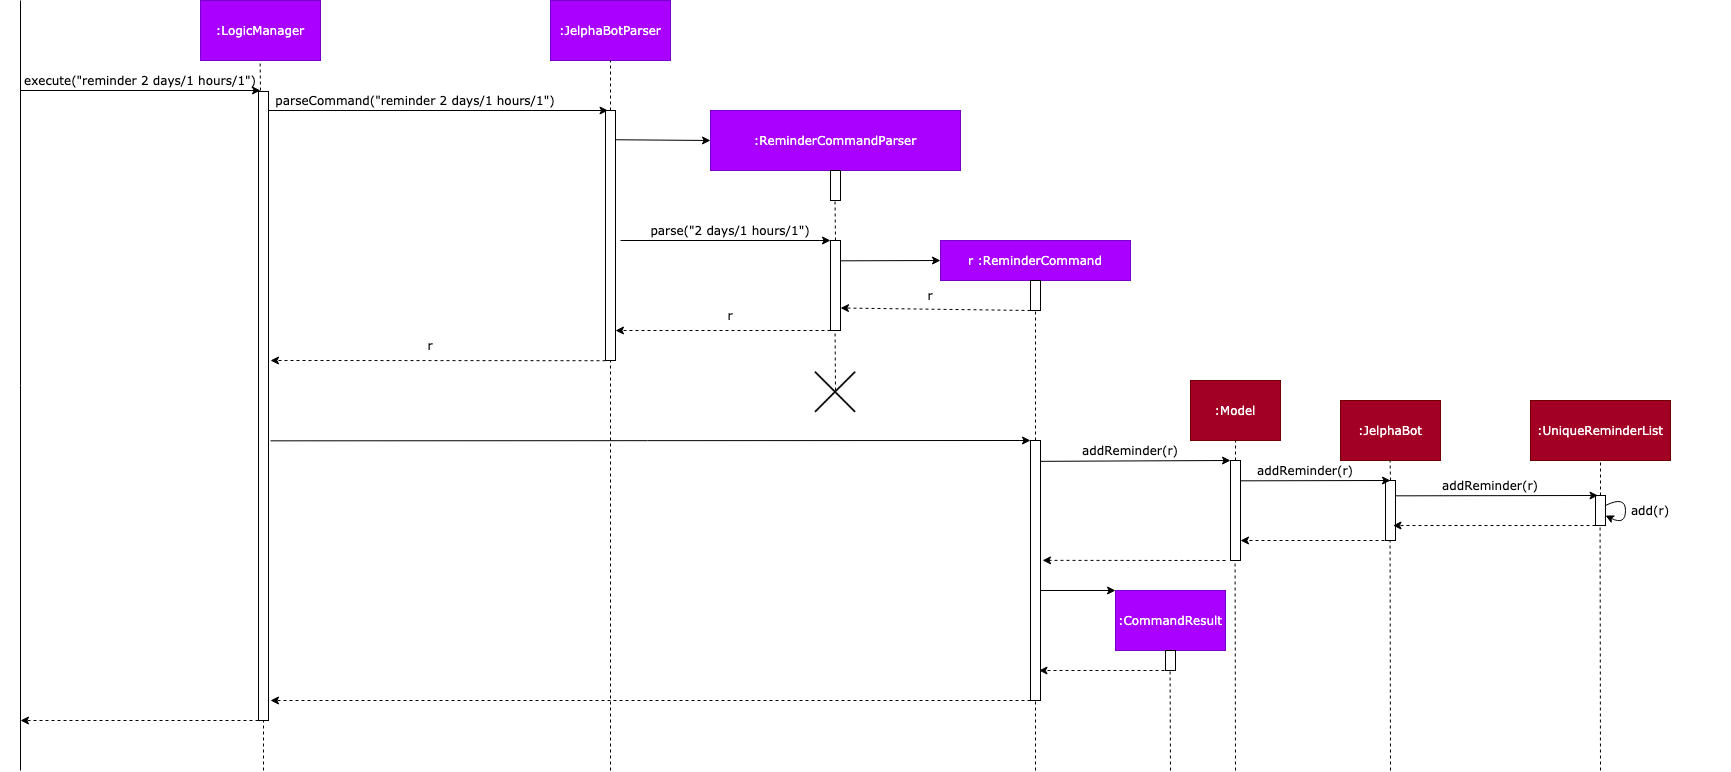

The diagram above was exported from draw.io. Its source (the exported page's mxGraphModel, read from the mxfile embedded in the PNG):
<mxGraphModel dx="1306" dy="437" grid="1" gridSize="10" guides="1" tooltips="1" connect="1" arrows="1" fold="1" page="0" pageScale="1.5" pageWidth="826" pageHeight="1169" background="#ffffff" math="0" shadow="0">
  <root>
    <mxCell id="0" />
    <mxCell id="1" parent="0" />
    <mxCell id="sQZ0v8X6X_9FEj70ZxOo-93" value=":LogicManager" style="rounded=0;whiteSpace=wrap;html=1;fontFamily=Verdana;fillColor=#aa00ff;strokeColor=#7700CC;fontColor=#ffffff;" parent="1" vertex="1">
      <mxGeometry x="-70" y="280" width="120" height="60" as="geometry" />
    </mxCell>
    <mxCell id="sQZ0v8X6X_9FEj70ZxOo-94" value=":JelphaBotParser" style="rounded=0;whiteSpace=wrap;html=1;fontFamily=Verdana;fillColor=#aa00ff;strokeColor=#7700CC;fontColor=#ffffff;" parent="1" vertex="1">
      <mxGeometry x="280" y="280" width="120" height="60" as="geometry" />
    </mxCell>
    <mxCell id="sQZ0v8X6X_9FEj70ZxOo-95" value=":ReminderCommandParser" style="rounded=0;whiteSpace=wrap;html=1;fontFamily=Verdana;fillColor=#aa00ff;strokeColor=#7700CC;fontColor=#ffffff;" parent="1" vertex="1">
      <mxGeometry x="440" y="390" width="250" height="60" as="geometry" />
    </mxCell>
    <mxCell id="sQZ0v8X6X_9FEj70ZxOo-96" value="r :ReminderCommand" style="rounded=0;whiteSpace=wrap;html=1;fontFamily=Verdana;fillColor=#aa00ff;strokeColor=#7700CC;fontColor=#ffffff;" parent="1" vertex="1">
      <mxGeometry x="670" y="520" width="190" height="40" as="geometry" />
    </mxCell>
    <mxCell id="sQZ0v8X6X_9FEj70ZxOo-100" value=":Model" style="rounded=0;whiteSpace=wrap;html=1;fontFamily=Verdana;fillColor=#a20025;strokeColor=#6F0000;fontColor=#ffffff;" parent="1" vertex="1">
      <mxGeometry x="920" y="660" width="90" height="60" as="geometry" />
    </mxCell>
    <mxCell id="sQZ0v8X6X_9FEj70ZxOo-101" value=":JelphaBot" style="rounded=0;whiteSpace=wrap;html=1;fontFamily=Verdana;fillColor=#a20025;strokeColor=#6F0000;fontColor=#ffffff;" parent="1" vertex="1">
      <mxGeometry x="1070" y="680" width="100" height="60" as="geometry" />
    </mxCell>
    <mxCell id="sQZ0v8X6X_9FEj70ZxOo-103" value=":UniqueReminderList" style="rounded=0;whiteSpace=wrap;html=1;fontFamily=Verdana;fillColor=#a20025;strokeColor=#6F0000;fontColor=#ffffff;" parent="1" vertex="1">
      <mxGeometry x="1260" y="680" width="140" height="60" as="geometry" />
    </mxCell>
    <mxCell id="sQZ0v8X6X_9FEj70ZxOo-107" value="" style="endArrow=none;html=1;fontFamily=Verdana;" parent="1" edge="1">
      <mxGeometry width="50" height="50" relative="1" as="geometry">
        <mxPoint x="-250" y="1050" as="sourcePoint" />
        <mxPoint x="-250" y="280" as="targetPoint" />
      </mxGeometry>
    </mxCell>
    <mxCell id="sQZ0v8X6X_9FEj70ZxOo-109" value="" style="endArrow=none;dashed=1;html=1;fontFamily=Verdana;entryX=0.397;entryY=1.042;entryDx=0;entryDy=0;entryPerimeter=0;" parent="1" edge="1">
      <mxGeometry width="50" height="50" relative="1" as="geometry">
        <mxPoint x="-10" y="370" as="sourcePoint" />
        <mxPoint x="-10.3599999999999" y="342.52" as="targetPoint" />
      </mxGeometry>
    </mxCell>
    <mxCell id="sQZ0v8X6X_9FEj70ZxOo-108" value="" style="endArrow=classic;html=1;fontFamily=Verdana;" parent="1" edge="1">
      <mxGeometry width="50" height="50" relative="1" as="geometry">
        <mxPoint x="-250" y="370" as="sourcePoint" />
        <mxPoint x="-10" y="370" as="targetPoint" />
      </mxGeometry>
    </mxCell>
    <mxCell id="sQZ0v8X6X_9FEj70ZxOo-111" value="execute(&quot;reminder 2 days/1 hours/1&quot;)" style="text;html=1;strokeColor=none;fillColor=none;align=center;verticalAlign=middle;whiteSpace=wrap;rounded=0;fontFamily=Verdana;" parent="1" vertex="1">
      <mxGeometry x="-270" y="350" width="280" height="20" as="geometry" />
    </mxCell>
    <mxCell id="sQZ0v8X6X_9FEj70ZxOo-112" value="" style="endArrow=classic;html=1;fontFamily=Verdana;entryX=0.25;entryY=0;entryDx=0;entryDy=0;" parent="1" target="sQZ0v8X6X_9FEj70ZxOo-118" edge="1">
      <mxGeometry width="50" height="50" relative="1" as="geometry">
        <mxPoint x="-5" y="390" as="sourcePoint" />
        <mxPoint x="330" y="390" as="targetPoint" />
      </mxGeometry>
    </mxCell>
    <mxCell id="sQZ0v8X6X_9FEj70ZxOo-113" value="parseCommand(&quot;reminder 2 days/1 hours/1&quot;)" style="text;html=1;strokeColor=none;fillColor=none;align=center;verticalAlign=middle;whiteSpace=wrap;rounded=0;fontFamily=Verdana;" parent="1" vertex="1">
      <mxGeometry x="-30" y="370" width="350" height="20" as="geometry" />
    </mxCell>
    <mxCell id="sQZ0v8X6X_9FEj70ZxOo-117" value="" style="endArrow=none;dashed=1;html=1;fontFamily=Verdana;entryX=0.5;entryY=1;entryDx=0;entryDy=0;" parent="1" target="sQZ0v8X6X_9FEj70ZxOo-94" edge="1">
      <mxGeometry width="50" height="50" relative="1" as="geometry">
        <mxPoint x="340" y="390" as="sourcePoint" />
        <mxPoint x="360" y="400" as="targetPoint" />
      </mxGeometry>
    </mxCell>
    <mxCell id="sQZ0v8X6X_9FEj70ZxOo-118" value="" style="rounded=0;whiteSpace=wrap;html=1;fontFamily=Verdana;" parent="1" vertex="1">
      <mxGeometry x="335" y="390" width="10" height="250" as="geometry" />
    </mxCell>
    <mxCell id="sQZ0v8X6X_9FEj70ZxOo-119" value="" style="endArrow=classic;html=1;fontFamily=Verdana;exitX=0.988;exitY=0.117;exitDx=0;exitDy=0;exitPerimeter=0;" parent="1" source="sQZ0v8X6X_9FEj70ZxOo-118" edge="1">
      <mxGeometry width="50" height="50" relative="1" as="geometry">
        <mxPoint x="430" y="470" as="sourcePoint" />
        <mxPoint x="440" y="420" as="targetPoint" />
      </mxGeometry>
    </mxCell>
    <mxCell id="sQZ0v8X6X_9FEj70ZxOo-120" value="" style="rounded=0;whiteSpace=wrap;html=1;fontFamily=Verdana;" parent="1" vertex="1">
      <mxGeometry x="560" y="450" width="10" height="30" as="geometry" />
    </mxCell>
    <mxCell id="sQZ0v8X6X_9FEj70ZxOo-121" value="" style="endArrow=none;dashed=1;html=1;fontFamily=Verdana;entryX=0.25;entryY=1;entryDx=0;entryDy=0;" parent="1" edge="1">
      <mxGeometry width="50" height="50" relative="1" as="geometry">
        <mxPoint x="565" y="520" as="sourcePoint" />
        <mxPoint x="564.5" y="480" as="targetPoint" />
      </mxGeometry>
    </mxCell>
    <mxCell id="sQZ0v8X6X_9FEj70ZxOo-122" value="" style="endArrow=classic;html=1;fontFamily=Verdana;" parent="1" edge="1">
      <mxGeometry width="50" height="50" relative="1" as="geometry">
        <mxPoint x="350" y="520" as="sourcePoint" />
        <mxPoint x="560" y="520" as="targetPoint" />
      </mxGeometry>
    </mxCell>
    <mxCell id="sQZ0v8X6X_9FEj70ZxOo-123" value="&lt;font face=&quot;Verdana&quot;&gt;parse(&quot;2 days/1 hours/1&quot;)&lt;/font&gt;" style="text;html=1;strokeColor=none;fillColor=none;align=center;verticalAlign=middle;whiteSpace=wrap;rounded=0;" parent="1" vertex="1">
      <mxGeometry x="335" y="500" width="250" height="20" as="geometry" />
    </mxCell>
    <mxCell id="sQZ0v8X6X_9FEj70ZxOo-124" value="" style="rounded=0;whiteSpace=wrap;html=1;fontFamily=Verdana;" parent="1" vertex="1">
      <mxGeometry x="560" y="520" width="10" height="90" as="geometry" />
    </mxCell>
    <mxCell id="sQZ0v8X6X_9FEj70ZxOo-125" value="" style="endArrow=classic;html=1;fontFamily=Verdana;exitX=0.914;exitY=0.041;exitDx=0;exitDy=0;exitPerimeter=0;entryX=0;entryY=0.5;entryDx=0;entryDy=0;" parent="1" target="sQZ0v8X6X_9FEj70ZxOo-96" edge="1">
      <mxGeometry width="50" height="50" relative="1" as="geometry">
        <mxPoint x="570.0000000000001" y="540.34" as="sourcePoint" />
        <mxPoint x="665.86" y="540" as="targetPoint" />
      </mxGeometry>
    </mxCell>
    <mxCell id="sQZ0v8X6X_9FEj70ZxOo-127" value="" style="rounded=0;whiteSpace=wrap;html=1;fontFamily=Verdana;" parent="1" vertex="1">
      <mxGeometry x="760" y="560" width="10" height="30" as="geometry" />
    </mxCell>
    <mxCell id="sQZ0v8X6X_9FEj70ZxOo-128" value="" style="endArrow=classic;html=1;fontFamily=Verdana;exitX=0;exitY=1;exitDx=0;exitDy=0;entryX=1;entryY=0.75;entryDx=0;entryDy=0;dashed=1;" parent="1" source="sQZ0v8X6X_9FEj70ZxOo-127" target="sQZ0v8X6X_9FEj70ZxOo-124" edge="1">
      <mxGeometry width="50" height="50" relative="1" as="geometry">
        <mxPoint x="500" y="570" as="sourcePoint" />
        <mxPoint x="550" y="520" as="targetPoint" />
      </mxGeometry>
    </mxCell>
    <mxCell id="sQZ0v8X6X_9FEj70ZxOo-129" value="" style="endArrow=classic;html=1;fontFamily=Verdana;exitX=0;exitY=1;exitDx=0;exitDy=0;dashed=1;" parent="1" edge="1">
      <mxGeometry width="50" height="50" relative="1" as="geometry">
        <mxPoint x="560" y="610" as="sourcePoint" />
        <mxPoint x="345" y="610" as="targetPoint" />
      </mxGeometry>
    </mxCell>
    <mxCell id="sQZ0v8X6X_9FEj70ZxOo-130" value="r" style="text;html=1;strokeColor=none;fillColor=none;align=center;verticalAlign=middle;whiteSpace=wrap;rounded=0;fontFamily=Verdana;" parent="1" vertex="1">
      <mxGeometry x="440" y="580" width="40" height="30" as="geometry" />
    </mxCell>
    <mxCell id="sQZ0v8X6X_9FEj70ZxOo-131" value="r" style="text;html=1;strokeColor=none;fillColor=none;align=center;verticalAlign=middle;whiteSpace=wrap;rounded=0;fontFamily=Verdana;" parent="1" vertex="1">
      <mxGeometry x="640" y="560" width="40" height="30" as="geometry" />
    </mxCell>
    <mxCell id="sQZ0v8X6X_9FEj70ZxOo-132" value="" style="endArrow=none;dashed=1;html=1;fontFamily=Verdana;" parent="1" source="sQZ0v8X6X_9FEj70ZxOo-141" edge="1">
      <mxGeometry width="50" height="50" relative="1" as="geometry">
        <mxPoint x="765" y="840" as="sourcePoint" />
        <mxPoint x="765" y="590" as="targetPoint" />
      </mxGeometry>
    </mxCell>
    <mxCell id="sQZ0v8X6X_9FEj70ZxOo-133" value="" style="endArrow=none;dashed=1;html=1;fontFamily=Verdana;" parent="1" edge="1">
      <mxGeometry width="50" height="50" relative="1" as="geometry">
        <mxPoint x="565" y="670" as="sourcePoint" />
        <mxPoint x="564.58" y="610" as="targetPoint" />
      </mxGeometry>
    </mxCell>
    <mxCell id="sQZ0v8X6X_9FEj70ZxOo-134" value="" style="endArrow=classic;html=1;fontFamily=Verdana;exitX=0;exitY=1;exitDx=0;exitDy=0;dashed=1;" parent="1" edge="1">
      <mxGeometry width="50" height="50" relative="1" as="geometry">
        <mxPoint x="335" y="640.22" as="sourcePoint" />
        <mxPoint y="640" as="targetPoint" />
      </mxGeometry>
    </mxCell>
    <mxCell id="sQZ0v8X6X_9FEj70ZxOo-136" value="r" style="text;html=1;strokeColor=none;fillColor=none;align=center;verticalAlign=middle;whiteSpace=wrap;rounded=0;fontFamily=Verdana;" parent="1" vertex="1">
      <mxGeometry x="140" y="610" width="40" height="30" as="geometry" />
    </mxCell>
    <mxCell id="sQZ0v8X6X_9FEj70ZxOo-110" value="" style="rounded=0;whiteSpace=wrap;html=1;fontFamily=Verdana;" parent="1" vertex="1">
      <mxGeometry x="-12" y="371" width="10" height="629" as="geometry" />
    </mxCell>
    <mxCell id="sQZ0v8X6X_9FEj70ZxOo-137" value="" style="endArrow=none;dashed=1;html=1;fontFamily=Verdana;entryX=0.5;entryY=1;entryDx=0;entryDy=0;" parent="1" target="sQZ0v8X6X_9FEj70ZxOo-118" edge="1">
      <mxGeometry width="50" height="50" relative="1" as="geometry">
        <mxPoint x="340" y="1050" as="sourcePoint" />
        <mxPoint x="339.58000000000004" y="640" as="targetPoint" />
      </mxGeometry>
    </mxCell>
    <mxCell id="sQZ0v8X6X_9FEj70ZxOo-138" value="" style="shape=image;html=1;verticalAlign=top;verticalLabelPosition=bottom;labelBackgroundColor=#ffffff;imageAspect=0;aspect=fixed;image=https://cdn2.iconfinder.com/data/icons/essential-web-1-1/50/close-cross-error-wrong-reject-128.png" parent="1" vertex="1">
      <mxGeometry x="543.21" y="650" width="43.58" height="43.58" as="geometry" />
    </mxCell>
    <mxCell id="sQZ0v8X6X_9FEj70ZxOo-140" value="" style="endArrow=classic;html=1;fontFamily=Verdana;exitX=0.914;exitY=0.041;exitDx=0;exitDy=0;exitPerimeter=0;entryX=0;entryY=0;entryDx=0;entryDy=0;" parent="1" target="sQZ0v8X6X_9FEj70ZxOo-141" edge="1">
      <mxGeometry width="50" height="50" relative="1" as="geometry">
        <mxPoint y="720.3399999999999" as="sourcePoint" />
        <mxPoint x="520" y="720" as="targetPoint" />
      </mxGeometry>
    </mxCell>
    <mxCell id="sQZ0v8X6X_9FEj70ZxOo-141" value="" style="rounded=0;whiteSpace=wrap;html=1;fontFamily=Verdana;" parent="1" vertex="1">
      <mxGeometry x="760" y="720" width="10" height="260" as="geometry" />
    </mxCell>
    <mxCell id="sQZ0v8X6X_9FEj70ZxOo-142" value="" style="endArrow=none;dashed=1;html=1;fontFamily=Verdana;" parent="1" target="sQZ0v8X6X_9FEj70ZxOo-141" edge="1">
      <mxGeometry width="50" height="50" relative="1" as="geometry">
        <mxPoint x="765" y="1050" as="sourcePoint" />
        <mxPoint x="765" y="590" as="targetPoint" />
      </mxGeometry>
    </mxCell>
    <mxCell id="sQZ0v8X6X_9FEj70ZxOo-143" value="" style="endArrow=classic;html=1;fontFamily=Verdana;exitX=0.914;exitY=0.041;exitDx=0;exitDy=0;exitPerimeter=0;entryX=0;entryY=0;entryDx=0;entryDy=0;" parent="1" target="sQZ0v8X6X_9FEj70ZxOo-146" edge="1">
      <mxGeometry width="50" height="50" relative="1" as="geometry">
        <mxPoint x="770" y="740.8400000000001" as="sourcePoint" />
        <mxPoint x="950" y="741" as="targetPoint" />
      </mxGeometry>
    </mxCell>
    <mxCell id="sQZ0v8X6X_9FEj70ZxOo-144" value="addReminder(r)" style="text;html=1;strokeColor=none;fillColor=none;align=center;verticalAlign=middle;whiteSpace=wrap;rounded=0;fontFamily=Verdana;" parent="1" vertex="1">
      <mxGeometry x="780" y="720" width="160" height="20" as="geometry" />
    </mxCell>
    <mxCell id="sQZ0v8X6X_9FEj70ZxOo-145" value="" style="endArrow=none;dashed=1;html=1;fontFamily=Verdana;exitX=0.5;exitY=0;exitDx=0;exitDy=0;entryX=0.5;entryY=1;entryDx=0;entryDy=0;" parent="1" source="sQZ0v8X6X_9FEj70ZxOo-146" target="sQZ0v8X6X_9FEj70ZxOo-100" edge="1">
      <mxGeometry width="50" height="50" relative="1" as="geometry">
        <mxPoint x="970" y="960" as="sourcePoint" />
        <mxPoint x="970" y="720" as="targetPoint" />
      </mxGeometry>
    </mxCell>
    <mxCell id="sQZ0v8X6X_9FEj70ZxOo-146" value="" style="rounded=0;whiteSpace=wrap;html=1;fontFamily=Verdana;" parent="1" vertex="1">
      <mxGeometry x="960" y="740" width="10" height="100" as="geometry" />
    </mxCell>
    <mxCell id="sQZ0v8X6X_9FEj70ZxOo-153" value="" style="endArrow=none;dashed=1;html=1;fontFamily=Verdana;" parent="1" edge="1">
      <mxGeometry width="50" height="50" relative="1" as="geometry">
        <mxPoint x="1120" y="760" as="sourcePoint" />
        <mxPoint x="1119.58" y="740" as="targetPoint" />
      </mxGeometry>
    </mxCell>
    <mxCell id="sQZ0v8X6X_9FEj70ZxOo-154" value="" style="rounded=0;whiteSpace=wrap;html=1;fontFamily=Verdana;" parent="1" vertex="1">
      <mxGeometry x="1115" y="760" width="10" height="60" as="geometry" />
    </mxCell>
    <mxCell id="sQZ0v8X6X_9FEj70ZxOo-152" value="" style="endArrow=classic;html=1;fontFamily=Verdana;exitX=0.914;exitY=0.041;exitDx=0;exitDy=0;exitPerimeter=0;" parent="1" edge="1">
      <mxGeometry width="50" height="50" relative="1" as="geometry">
        <mxPoint x="970" y="760.3399999999999" as="sourcePoint" />
        <mxPoint x="1120" y="760" as="targetPoint" />
      </mxGeometry>
    </mxCell>
    <mxCell id="sQZ0v8X6X_9FEj70ZxOo-155" value="addReminder(r)" style="text;html=1;strokeColor=none;fillColor=none;align=center;verticalAlign=middle;whiteSpace=wrap;rounded=0;fontFamily=Verdana;" parent="1" vertex="1">
      <mxGeometry x="955" y="740" width="160" height="20" as="geometry" />
    </mxCell>
    <mxCell id="sQZ0v8X6X_9FEj70ZxOo-156" value="" style="endArrow=none;dashed=1;html=1;fontFamily=Verdana;entryX=0.5;entryY=1;entryDx=0;entryDy=0;exitX=0.5;exitY=0;exitDx=0;exitDy=0;" parent="1" source="sQZ0v8X6X_9FEj70ZxOo-158" target="sQZ0v8X6X_9FEj70ZxOo-103" edge="1">
      <mxGeometry width="50" height="50" relative="1" as="geometry">
        <mxPoint x="1330" y="760" as="sourcePoint" />
        <mxPoint x="1129.58" y="750" as="targetPoint" />
      </mxGeometry>
    </mxCell>
    <mxCell id="sQZ0v8X6X_9FEj70ZxOo-158" value="" style="rounded=0;whiteSpace=wrap;html=1;fontFamily=Verdana;" parent="1" vertex="1">
      <mxGeometry x="1325" y="775" width="10" height="30" as="geometry" />
    </mxCell>
    <mxCell id="sQZ0v8X6X_9FEj70ZxOo-159" value="addReminder(r)" style="text;html=1;strokeColor=none;fillColor=none;align=center;verticalAlign=middle;whiteSpace=wrap;rounded=0;fontFamily=Verdana;" parent="1" vertex="1">
      <mxGeometry x="1140" y="755" width="160" height="20" as="geometry" />
    </mxCell>
    <mxCell id="sQZ0v8X6X_9FEj70ZxOo-160" value="" style="endArrow=classic;html=1;fontFamily=Verdana;exitX=0.914;exitY=0.041;exitDx=0;exitDy=0;exitPerimeter=0;entryX=0.25;entryY=0;entryDx=0;entryDy=0;" parent="1" target="sQZ0v8X6X_9FEj70ZxOo-158" edge="1">
      <mxGeometry width="50" height="50" relative="1" as="geometry">
        <mxPoint x="1125" y="775.3399999999999" as="sourcePoint" />
        <mxPoint x="1320" y="775" as="targetPoint" />
      </mxGeometry>
    </mxCell>
    <mxCell id="sQZ0v8X6X_9FEj70ZxOo-161" value="" style="endArrow=classic;html=1;fontFamily=Verdana;exitX=0;exitY=1;exitDx=0;exitDy=0;dashed=1;" parent="1" source="sQZ0v8X6X_9FEj70ZxOo-158" edge="1">
      <mxGeometry width="50" height="50" relative="1" as="geometry">
        <mxPoint x="1317.5" y="807" as="sourcePoint" />
        <mxPoint x="1122.5" y="805" as="targetPoint" />
      </mxGeometry>
    </mxCell>
    <mxCell id="sQZ0v8X6X_9FEj70ZxOo-162" value="" style="endArrow=classic;html=1;fontFamily=Verdana;strokeColor=none;curved=1;" parent="1" edge="1">
      <mxGeometry width="50" height="50" relative="1" as="geometry">
        <mxPoint x="1210" y="740" as="sourcePoint" />
        <mxPoint x="1260" y="690" as="targetPoint" />
        <Array as="points">
          <mxPoint x="1260" y="740" />
          <mxPoint x="1210" y="690" />
        </Array>
      </mxGeometry>
    </mxCell>
    <mxCell id="sQZ0v8X6X_9FEj70ZxOo-169" value="" style="endArrow=classic;html=1;fontFamily=Verdana;curved=1;" parent="1" edge="1">
      <mxGeometry width="50" height="50" relative="1" as="geometry">
        <mxPoint x="1335" y="785" as="sourcePoint" />
        <mxPoint x="1335" y="795" as="targetPoint" />
        <Array as="points">
          <mxPoint x="1355" y="775" />
          <mxPoint x="1355" y="805" />
        </Array>
      </mxGeometry>
    </mxCell>
    <mxCell id="sQZ0v8X6X_9FEj70ZxOo-170" value="add(r)" style="text;html=1;strokeColor=none;fillColor=none;align=center;verticalAlign=middle;whiteSpace=wrap;rounded=0;fontFamily=Verdana;" parent="1" vertex="1">
      <mxGeometry x="1300" y="780" width="160" height="20" as="geometry" />
    </mxCell>
    <mxCell id="sQZ0v8X6X_9FEj70ZxOo-172" value="" style="endArrow=classic;html=1;fontFamily=Verdana;dashed=1;" parent="1" edge="1">
      <mxGeometry width="50" height="50" relative="1" as="geometry">
        <mxPoint x="1120" y="820" as="sourcePoint" />
        <mxPoint x="970" y="820" as="targetPoint" />
      </mxGeometry>
    </mxCell>
    <mxCell id="sQZ0v8X6X_9FEj70ZxOo-173" value="" style="endArrow=none;dashed=1;html=1;fontFamily=Verdana;entryX=0.5;entryY=1;entryDx=0;entryDy=0;" parent="1" edge="1">
      <mxGeometry width="50" height="50" relative="1" as="geometry">
        <mxPoint x="1330" y="1050" as="sourcePoint" />
        <mxPoint x="1329.58" y="805" as="targetPoint" />
      </mxGeometry>
    </mxCell>
    <mxCell id="sQZ0v8X6X_9FEj70ZxOo-174" value="" style="endArrow=none;dashed=1;html=1;fontFamily=Verdana;entryX=0.5;entryY=1;entryDx=0;entryDy=0;" parent="1" edge="1">
      <mxGeometry width="50" height="50" relative="1" as="geometry">
        <mxPoint x="1120" y="1050" as="sourcePoint" />
        <mxPoint x="1119.58" y="820" as="targetPoint" />
      </mxGeometry>
    </mxCell>
    <mxCell id="sQZ0v8X6X_9FEj70ZxOo-175" value="" style="endArrow=none;dashed=1;html=1;fontFamily=Verdana;entryX=0.5;entryY=1;entryDx=0;entryDy=0;" parent="1" edge="1">
      <mxGeometry width="50" height="50" relative="1" as="geometry">
        <mxPoint x="965" y="1050" as="sourcePoint" />
        <mxPoint x="964.5799999999999" y="840" as="targetPoint" />
      </mxGeometry>
    </mxCell>
    <mxCell id="sQZ0v8X6X_9FEj70ZxOo-176" value="" style="endArrow=classic;html=1;fontFamily=Verdana;dashed=1;entryX=1.201;entryY=0.461;entryDx=0;entryDy=0;entryPerimeter=0;" parent="1" target="sQZ0v8X6X_9FEj70ZxOo-141" edge="1">
      <mxGeometry width="50" height="50" relative="1" as="geometry">
        <mxPoint x="955" y="840" as="sourcePoint" />
        <mxPoint x="805" y="840" as="targetPoint" />
      </mxGeometry>
    </mxCell>
    <mxCell id="sQZ0v8X6X_9FEj70ZxOo-177" value="" style="endArrow=classic;html=1;fontFamily=Verdana;exitX=1;exitY=0.5;exitDx=0;exitDy=0;" parent="1" edge="1">
      <mxGeometry width="50" height="50" relative="1" as="geometry">
        <mxPoint x="770" y="870" as="sourcePoint" />
        <mxPoint x="845" y="870" as="targetPoint" />
      </mxGeometry>
    </mxCell>
    <mxCell id="sQZ0v8X6X_9FEj70ZxOo-179" value=":CommandResult" style="rounded=0;whiteSpace=wrap;html=1;fontFamily=Verdana;fillColor=#aa00ff;strokeColor=#7700CC;fontColor=#ffffff;" parent="1" vertex="1">
      <mxGeometry x="845" y="870" width="110" height="60" as="geometry" />
    </mxCell>
    <mxCell id="sQZ0v8X6X_9FEj70ZxOo-180" value="" style="rounded=0;whiteSpace=wrap;html=1;fontFamily=Verdana;" parent="1" vertex="1">
      <mxGeometry x="895" y="930" width="10" height="20" as="geometry" />
    </mxCell>
    <mxCell id="sQZ0v8X6X_9FEj70ZxOo-181" value="" style="endArrow=classic;html=1;fontFamily=Verdana;dashed=1;entryX=1.201;entryY=0.461;entryDx=0;entryDy=0;entryPerimeter=0;" parent="1" edge="1">
      <mxGeometry width="50" height="50" relative="1" as="geometry">
        <mxPoint x="900" y="950" as="sourcePoint" />
        <mxPoint x="768.5099999999998" y="949.9999999999999" as="targetPoint" />
      </mxGeometry>
    </mxCell>
    <mxCell id="sQZ0v8X6X_9FEj70ZxOo-182" value="" style="endArrow=none;dashed=1;html=1;fontFamily=Verdana;entryX=0.5;entryY=1;entryDx=0;entryDy=0;" parent="1" edge="1">
      <mxGeometry width="50" height="50" relative="1" as="geometry">
        <mxPoint x="900" y="1050" as="sourcePoint" />
        <mxPoint x="899.5799999999999" y="950" as="targetPoint" />
      </mxGeometry>
    </mxCell>
    <mxCell id="sQZ0v8X6X_9FEj70ZxOo-183" value="" style="endArrow=classic;html=1;fontFamily=Verdana;dashed=1;" parent="1" edge="1">
      <mxGeometry width="50" height="50" relative="1" as="geometry">
        <mxPoint x="760" y="980" as="sourcePoint" />
        <mxPoint y="980" as="targetPoint" />
      </mxGeometry>
    </mxCell>
    <mxCell id="sQZ0v8X6X_9FEj70ZxOo-186" value="" style="endArrow=classic;html=1;fontFamily=Verdana;exitX=0;exitY=1;exitDx=0;exitDy=0;dashed=1;" parent="1" edge="1">
      <mxGeometry width="50" height="50" relative="1" as="geometry">
        <mxPoint x="-12" y="1000" as="sourcePoint" />
        <mxPoint x="-250" y="1000" as="targetPoint" />
      </mxGeometry>
    </mxCell>
    <mxCell id="sQZ0v8X6X_9FEj70ZxOo-187" value="" style="endArrow=none;dashed=1;html=1;fontFamily=Verdana;" parent="1" edge="1">
      <mxGeometry width="50" height="50" relative="1" as="geometry">
        <mxPoint x="-7" y="1050" as="sourcePoint" />
        <mxPoint x="-7" y="1000" as="targetPoint" />
      </mxGeometry>
    </mxCell>
  </root>
</mxGraphModel>